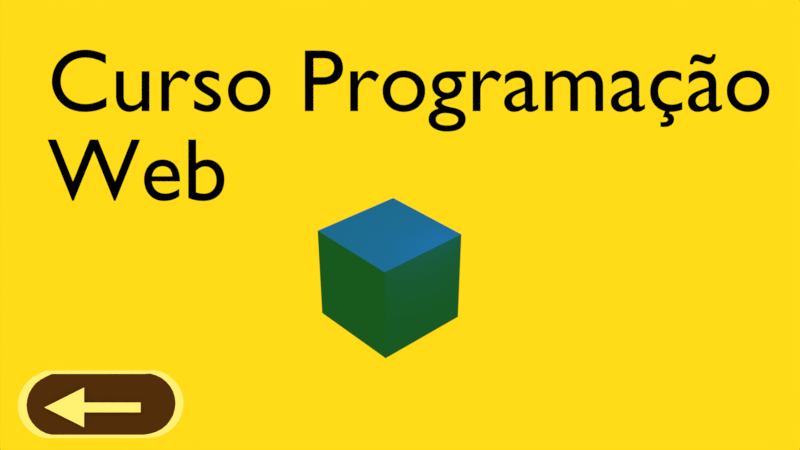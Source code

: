 # Source: 4-design-main-curso-web.blend  (saved by Blender 2.79.0; exported with 4.5.12 LTS)
import bpy
from mathutils import Matrix  # noqa: F401  (used for matrix-valued properties, if any)

bpy.ops.wm.read_factory_settings(use_empty=True)
scene = bpy.context.scene
scene.name = 'Scene'

# ---- collections
col_collection_1 = bpy.data.collections.new('Collection 1'); scene.collection.children.link(col_collection_1)

# ---- materials (node trees are filled in below, after node groups)
mat_material = bpy.data.materials.new('Material')
mat_material.alpha_threshold = 0.0
mat_material.diffuse_color = (0.009153, 0.1414, 0.8, 1.0)
mat_material.roughness = 0.5
mat_material.line_color = (0.0, 0.0, 0.0, 1.0)
mat_material_003 = bpy.data.materials.new('Material.003')
mat_material_003.alpha_threshold = 0.0
mat_material_003.diffuse_color = (0.0, 0.0, 0.0, 1.0)
mat_material_003.roughness = 0.5
mat_material_001 = bpy.data.materials.new('Material.001')
mat_material_001.alpha_threshold = 0.0
mat_material_001.diffuse_color = (1.0, 1.0, 1.0, 1.0)
mat_material_001.roughness = 0.5
mat_material_002 = bpy.data.materials.new('Material.002')
mat_material_002.alpha_threshold = 0.0
mat_material_002.diffuse_color = (0.07323, 0.03119, 0.01806, 1.0)
mat_material_002.roughness = 0.5

# ---- material node trees

# ---- world
world_world = bpy.data.worlds.new('World'); scene.world = world_world
world_world.color = (1.0, 0.7156, 0.008541)
world_world.use_sun_shadow = False
world_world.sun_shadow_jitter_overblur = 0.0
world_world.cycles.sampling_method = 'MANUAL'

# ---- cameras
cam_camera = bpy.data.cameras.new('Camera')
cam_camera.sensor_fit = 'VERTICAL'
cam_camera.clip_end = 100.0
cam_camera.lens = 35.0
cam_camera.sensor_width = 32.0
cam_camera.sensor_height = 18.0
cam_camera.ortho_scale = 7.314
cam_camera.dof.focus_distance = 0.0
cam_camera.dof.aperture_fstop = 128.0

# ---- lights
light_hemi = bpy.data.lights.new('Hemi', 'SUN')
light_hemi.transmission_factor = 0.0
light_hemi.angle = 0.1993
light_hemi.energy = 1.0
light_hemi.shadow_buffer_clip_start = 0.5
light_hemi.shadow_soft_size = 0.1
light_hemi.shadow_cascade_max_distance = 1000.0
light_lamp = bpy.data.lights.new('Lamp', 'POINT')
light_lamp.transmission_factor = 0.0
light_lamp.cutoff_distance = 30.0
light_lamp.energy = 100.0
light_lamp.shadow_buffer_clip_start = 1.001
light_lamp.shadow_soft_size = 0.1
light_lamp.shadow_maximum_resolution = 0.006
light_lamp.use_absolute_resolution = True

# ---- meshes
me_cube = bpy.data.meshes.new('Cube')
me_cube.from_pydata([(1.0, 1.0, -1.0), (1.0, -1.0, -1.0), (-1.0, -1.0, -1.0), (-1.0, 1.0, -1.0), (1.0, 1.0, 1.0), (1.0, -1.0, 1.0), (-1.0, -1.0, 1.0), (-1.0, 1.0, 1.0)], [], [(0, 1, 2, 3), (4, 7, 6, 5), (0, 4, 5, 1), (1, 5, 6, 2), (2, 6, 7, 3), (4, 0, 3, 7)])
me_cube.materials.append(mat_material)
me_cube.use_remesh_preserve_volume = False
me_cube.use_remesh_preserve_attributes = False
me_cube.use_mirror_vertex_groups = False
me_cube.update()
me_btn_voltar = bpy.data.meshes.new('btn_voltar')
me_btn_voltar.from_pydata([(-15.52, -1.381, -0.2861), (-14.33, -1.977, -0.2861), (-15.52, -1.381, -0.2861), (-14.33, -0.7838, -0.2861), (-14.33, -1.528, -0.2861), (-14.33, -1.233, -0.2861), (-12.64, -1.528, -0.2861), (-12.64, -1.233, -0.2861), (-12.56, -0.387, -0.3434), (-15.32, -0.387, -0.3434), (-15.5, -0.4695, -0.3434), (-15.66, -0.5572, -0.3434), (-15.81, -0.6739, -0.3434), (-15.92, -0.8153, -0.3434), (-16.01, -0.9759, -0.3434), (-16.06, -1.15, -0.3434), (-16.08, -1.33, -0.3434), (-16.06, -1.509, -0.3434), (-16.01, -1.681, -0.3434), (-15.92, -1.839, -0.3434), (-15.8, -1.977, -0.3434), (-15.66, -2.089, -0.3434), (-15.49, -2.172, -0.3434), (-15.32, -2.212, -0.3434), (-12.55, -2.212, -0.3434), (-12.36, -2.181, -0.3434), (-12.19, -2.126, -0.3434), (-12.02, -2.039, -0.3434), (-11.88, -1.922, -0.3434), (-11.77, -1.78, -0.3434), (-11.68, -1.62, -0.3434), (-11.63, -1.446, -0.3434), (-11.61, -1.266, -0.3434), (-11.63, -1.087, -0.3434), (-11.68, -0.9149, -0.3434), (-11.77, -0.757, -0.3434), (-11.89, -0.6192, -0.3434), (-12.03, -0.5068, -0.3434), (-12.2, -0.4242, -0.3434), (-12.37, -0.3746, -0.3434), (-12.42, -0.2854, -0.3434), (-15.5, -0.2854, -0.3434), (-15.69, -0.3771, -0.3434), (-15.88, -0.4745, -0.3434), (-16.03, -0.6044, -0.3434), (-16.16, -0.7615, -0.3434), (-16.26, -0.9401, -0.3434), (-16.32, -1.133, -0.3434), (-16.34, -1.333, -0.3434), (-16.32, -1.533, -0.3434), (-16.26, -1.724, -0.3434), (-16.16, -1.899, -0.3434), (-16.03, -2.053, -0.3434), (-15.87, -2.177, -0.3434), (-15.69, -2.269, -0.3434), (-15.49, -2.314, -0.3434), (-12.41, -2.314, -0.3434), (-12.21, -2.28, -0.3434), (-12.01, -2.219, -0.3434), (-11.83, -2.121, -0.3434), (-11.67, -1.992, -0.3434), (-11.54, -1.834, -0.3434), (-11.45, -1.656, -0.3434), (-11.39, -1.463, -0.3434), (-11.37, -1.263, -0.3434), (-11.39, -1.063, -0.3434), (-11.45, -0.8722, -0.3434), (-11.55, -0.6967, -0.3434), (-11.68, -0.5435, -0.3434), (-11.84, -0.4186, -0.3434), (-12.02, -0.3268, -0.3434), (-12.22, -0.2715, -0.3434)], [], [(0, 1, 3, 2), (3, 1, 4, 5), (5, 4, 6, 7), (9, 10, 11, 12, 13, 14, 15, 16, 17, 18, 19, 20, 21, 22, 23, 24, 25, 26, 27, 28, 29, 30, 31, 32, 33, 34, 35, 36, 37, 38, 39, 8), (30, 62, 63, 31), (17, 49, 50, 18), (31, 63, 64, 32), (18, 50, 51, 19), (32, 64, 65, 33), (19, 51, 52, 20), (33, 65, 66, 34), (20, 52, 53, 21), (34, 66, 67, 35), (21, 53, 54, 22), (8, 40, 41, 9), (35, 67, 68, 36), (22, 54, 55, 23), (9, 41, 42, 10), (36, 68, 69, 37), (23, 55, 56, 24), (10, 42, 43, 11), (37, 69, 70, 38), (24, 56, 57, 25), (11, 43, 44, 12), (38, 70, 71, 39), (25, 57, 58, 26), (12, 44, 45, 13), (39, 71, 40, 8), (26, 58, 59, 27), (13, 45, 46, 14), (27, 59, 60, 28), (14, 46, 47, 15), (28, 60, 61, 29), (15, 47, 48, 16), (29, 61, 62, 30), (16, 48, 49, 17)])
me_btn_voltar.polygons.foreach_set('material_index', [0, 0, 0, 1, 0, 0, 0, 0, 0, 0, 0, 0, 0, 0, 0, 0, 0, 0, 0, 0, 0, 0, 0, 0, 0, 0, 0, 0, 0, 0, 0, 0, 0, 0, 0, 0])
me_btn_voltar.materials.append(mat_material_001)
me_btn_voltar.materials.append(mat_material_002)
me_btn_voltar.use_remesh_preserve_volume = False
me_btn_voltar.use_remesh_preserve_attributes = False
me_btn_voltar.use_mirror_vertex_groups = False
me_btn_voltar.update()

# ---- curves / text
txt_text = bpy.data.curves.new('Text', 'FONT')
txt_text.dimensions = '2D'
txt_text.body = 'Curso Programação \nWeb'
txt_text.materials.append(mat_material_003)
txt_text.use_path_clamp = True
txt_text.bevel_resolution = 0

# ---- objects
ob_hemi = bpy.data.objects.new('Hemi', light_hemi)
ob_cube = bpy.data.objects.new('Cube', me_cube)
ob_lamp = bpy.data.objects.new('Lamp', light_lamp)
ob_camera = bpy.data.objects.new('Camera', cam_camera)
ob_text = bpy.data.objects.new('Text', txt_text)
ob_btn_voltar = bpy.data.objects.new('btn_voltar', me_btn_voltar)

# ---- transforms, parenting, visibility, modifiers, constraints
ob_hemi.location = (2.214, -24.38, 3.64)
ob_hemi.lineart.crease_threshold = 0.0
ob_cube.location = (0.0, 0.0, 0.0)
ob_cube.scale = (2.61, 2.61, 2.61)
ob_cube.lock_rotations_4d = False
ob_cube.empty_display_type = 'ARROWS'
ob_cube.lineart.crease_threshold = 0.0
ob_lamp.location = (4.076, 1.005, 5.904)
ob_lamp.rotation_euler = (0.6503, 0.05522, 1.866)
ob_lamp.lock_rotations_4d = False
ob_lamp.empty_display_type = 'ARROWS'
ob_lamp.color = (0.0, 0.0, 0.0, 0.0)
ob_lamp.lineart.crease_threshold = 0.0
ob_camera.location = (28.85, -25.48, 25.7)
ob_camera.rotation_euler = (1.039, -1.367e-07, 0.833)
ob_camera.lock_rotations_4d = False
ob_camera.empty_display_type = 'ARROWS'
ob_camera.color = (0.0, 0.0, 0.0, 0.0)
ob_camera.display_type = 'WIRE'
ob_camera.lineart.crease_threshold = 0.0
ob_text.parent = ob_camera
ob_text.matrix_parent_inverse = Matrix(((1.0, 1.49e-08, 1.776e-15, -5.73), (0.0, -1.639e-07, 1.0, 1.183), (0.0, -1.0, -1.629e-07, -31.77), (0.0, 0.0, 0.0, 1.0)))
ob_text.location = (-5.569, -3.722, 2.465)
ob_text.rotation_euler = (1.571, -0.0, 0.0)
ob_text.scale = (2.855, 2.855, 2.855)
ob_text.lineart.crease_threshold = 0.0
ob_btn_voltar.parent = ob_camera
ob_btn_voltar.matrix_parent_inverse = Matrix(((1.0, 0.0, 0.0, -0.0), (0.0, 1.0, 0.0, -0.0), (0.0, 0.0, 1.0, -14.99), (0.0, 0.0, 0.0, 1.0)))
ob_btn_voltar.location = (3.079, -2.573, -1.349)
ob_btn_voltar.scale = (0.631, 0.631, 0.631)
ob_btn_voltar.lineart.crease_threshold = 0.0

# ---- collection membership
col_collection_1.objects.link(ob_hemi)
col_collection_1.objects.link(ob_cube)
col_collection_1.objects.link(ob_lamp)
col_collection_1.objects.link(ob_camera)
col_collection_1.objects.link(ob_text)
col_collection_1.objects.link(ob_btn_voltar)

# ---- scene / render settings (as saved in the file)
scene.camera = ob_camera
scene.frame_start = 1; scene.frame_end = 250; scene.frame_set(1)
scene.render.engine = 'BLENDER_EEVEE_NEXT'
scene.render.resolution_percentage = 50
scene.render.dither_intensity = 0.0
scene.cycles.use_denoising = False
scene.cycles.samples = 128
scene.cycles.sampling_pattern = 'TABULATED_SOBOL'
scene.cycles.use_adaptive_sampling = False
scene.cycles.use_light_tree = False
scene.cycles.blur_glossy = 0.0
scene.cycles.sample_clamp_indirect = 0.0
scene.view_settings.view_transform = 'Standard'
bpy.context.view_layer.update()
